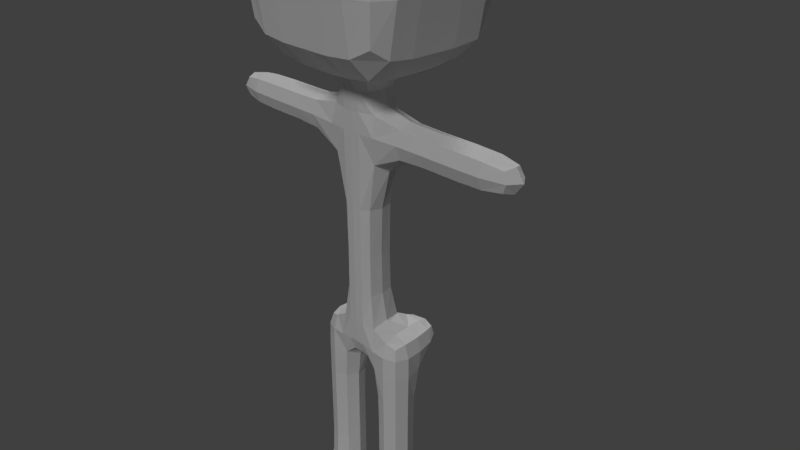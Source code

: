 # Source: igualopeople.blend  (saved by Blender 2.79.0; exported with 4.5.12 LTS)
import bpy
from mathutils import Matrix  # noqa: F401  (used for matrix-valued properties, if any)

bpy.ops.wm.read_factory_settings(use_empty=True)
scene = bpy.context.scene
scene.name = 'Scene'

# ---- collections
col_collection_1 = bpy.data.collections.new('Collection 1'); scene.collection.children.link(col_collection_1)
col_collection_5 = bpy.data.collections.new('Collection 5'); scene.collection.children.link(col_collection_5)
col_collection_5.hide_render = True
col_collection_5.hide_viewport = True

# ---- materials (node trees are filled in below, after node groups)
mat_mat = bpy.data.materials.new('Mat')
mat_mat.alpha_threshold = 0.0
mat_mat.use_transparent_shadow = False
mat_mat.preview_render_type = 'FLAT'
mat_mat.roughness = 0.5
mat_mat.line_color = (0.0, 0.0, 0.0, 1.0)

# ---- material node trees

# ---- world
world_world = bpy.data.worlds.new('World'); scene.world = world_world
world_world.color = (0.05088, 0.05088, 0.05088)
world_world.use_sun_shadow = False
world_world.sun_shadow_jitter_overblur = 0.0
world_world.cycles.sampling_method = 'MANUAL'

# ---- cameras
cam_camera = bpy.data.cameras.new('Camera')
cam_camera.clip_end = 100.0
cam_camera.lens = 35.0
cam_camera.sensor_width = 32.0
cam_camera.sensor_height = 18.0
cam_camera.ortho_scale = 7.314
cam_camera.dof.focus_distance = 0.0
cam_camera.dof.aperture_fstop = 128.0

# ---- lights
light_lamp_001 = bpy.data.lights.new('Lamp.001', 'SUN')
light_lamp_001.transmission_factor = 0.0
light_lamp_001.cutoff_distance = 30.0
light_lamp_001.angle = 0.1993
light_lamp_001.energy = 1.0
light_lamp_001.shadow_buffer_clip_start = 1.001
light_lamp_001.shadow_soft_size = 0.1
light_lamp_001.shadow_cascade_max_distance = 1000.0
light_lamp = bpy.data.lights.new('Lamp', 'SUN')
light_lamp.transmission_factor = 0.0
light_lamp.cutoff_distance = 30.0
light_lamp.angle = 0.1993
light_lamp.energy = 1.0
light_lamp.shadow_buffer_clip_start = 1.001
light_lamp.shadow_soft_size = 0.1
light_lamp.shadow_cascade_max_distance = 1000.0

# ---- meshes
me_cube = bpy.data.meshes.new('Cube')
me_cube.from_pydata([(0.0, 0.25, -1.0), (0.0, -0.25, -1.0), (-0.25, -0.25, -1.0), (-0.25, 0.25, -1.0), (4.768e-07, 0.25, 1.5), (-6.557e-07, -0.25, 1.5), (-0.25, -0.25, 1.5), (-0.25, 0.25, 1.5), (2.384e-07, 0.25, 0.0), (-3.278e-07, -0.25, 0.0), (-0.25, -0.25, 0.0), (-0.25, 0.25, 0.0), (4.768e-07, 0.25, 2.0), (-6.557e-07, -0.25, 2.0), (-0.25, 0.25, 2.0), (-0.25, -0.25, 2.0), (-1.25, -0.25, 1.5), (-1.25, 0.25, 1.5), (-1.25, -0.25, 2.0), (-1.25, 0.25, 2.0), (-1.5, -0.25, 1.5), (-1.5, 0.25, 1.5), (-1.5, -0.25, 2.0), (-1.5, 0.25, 2.0), (-2.5, -0.25, 1.5), (-2.5, 0.25, 1.5), (-2.5, -0.25, 2.0), (-2.5, 0.25, 2.0), (0.0, 0.25, -1.5), (0.0, -0.25, -1.5), (-0.25, 0.25, -1.5), (-0.25, -0.25, -1.5), (-0.75, -0.25, -1.0), (-0.75, 0.25, -1.0), (-0.75, -0.25, -1.5), (-0.75, 0.25, -1.5), (-0.25, -0.25, -2.5), (-0.25, 0.25, -2.5), (-0.75, -0.25, -2.5), (-0.75, 0.25, -2.5), (-0.25, -0.25, -3.0), (-0.25, 0.25, -3.0), (-0.75, -0.25, -3.0), (-0.75, 0.25, -3.0), (-0.25, -0.25, -4.0), (-0.25, 0.25, -4.0), (-0.75, -0.25, -4.0), (-0.75, 0.25, -4.0), (-0.25, -0.25, -4.25), (-0.25, 0.25, -4.25), (-0.75, -0.25, -4.25), (-0.75, 0.25, -4.25), (-0.75, -1.25, -4.0), (-0.25, -1.25, -4.0), (-0.75, -1.25, -4.25), (-0.25, -1.25, -4.25), (4.768e-07, 0.25, 2.5), (-6.557e-07, -0.25, 2.5), (-0.25, 0.25, 2.5), (-0.25, -0.25, 2.5), (4.768e-07, 0.25, 4.5), (-6.557e-07, -0.25, 4.5), (-0.25, 0.25, 4.5), (-0.25, -0.25, 4.5), (-1.25, -0.25, 2.5), (-1.25, 0.25, 2.5), (-1.25, -0.25, 4.5), (-1.25, 0.25, 4.5), (8.643e-07, 1.25, 2.5), (-0.25, 1.25, 2.5), (8.643e-07, 1.25, 4.5), (-0.25, 1.25, 4.5), (-1.25, 1.25, 4.5), (-1.25, 1.25, 2.5), (-9.611e-07, -1.0, 2.5), (-0.25, -1.0, 2.5), (-9.611e-07, -1.0, 4.5), (-0.25, -1.0, 4.5), (-1.25, -1.0, 4.5), (-1.25, -1.0, 2.5), (1.043e-07, 0.25, -1.0), (-0.125, 0.75, -1.0), (1.043e-07, 0.25, -1.5), (-0.125, 0.75, -1.5), (-0.625, 0.75, -1.0), (-0.625, 0.75, -1.5)], [], [(6, 15, 18, 16), (9, 5, 6, 10), (10, 6, 7, 11), (8, 0, 3, 11), (4, 8, 11, 7), (2, 10, 11, 3), (1, 9, 10, 2), (15, 13, 57, 59), (4, 7, 14, 12), (6, 5, 13, 15), (16, 18, 22, 20), (7, 6, 16, 17), (14, 7, 17, 19), (15, 14, 19, 18), (23, 21, 25, 27), (17, 16, 20, 21), (19, 17, 21, 23), (18, 19, 23, 22), (25, 24, 26, 27), (22, 23, 27, 26), (20, 22, 26, 24), (21, 20, 24, 25), (28, 29, 31, 30), (31, 2, 32, 34), (1, 2, 31, 29), (33, 3, 81, 84), (32, 33, 35, 34), (34, 35, 39, 38), (2, 3, 33, 32), (35, 33, 84, 85), (36, 38, 42, 40), (30, 31, 36, 37), (35, 30, 37, 39), (31, 34, 38, 36), (43, 41, 45, 47), (37, 36, 40, 41), (39, 37, 41, 43), (38, 39, 43, 42), (50, 48, 55, 54), (42, 43, 47, 46), (40, 42, 46, 44), (41, 40, 44, 45), (49, 48, 50, 51), (45, 44, 48, 49), (47, 45, 49, 51), (46, 47, 51, 50), (53, 52, 54, 55), (44, 46, 52, 53), (48, 44, 53, 55), (46, 50, 54, 52), (63, 66, 78, 77), (14, 15, 59, 58), (12, 14, 58, 56), (60, 62, 63, 61), (62, 60, 70, 71), (58, 65, 73, 69), (65, 64, 66, 67), (59, 57, 74, 75), (63, 62, 67, 66), (58, 59, 64, 65), (71, 69, 73, 72), (68, 69, 71, 70), (56, 58, 69, 68), (67, 62, 71, 72), (65, 67, 72, 73), (75, 74, 76, 77), (75, 77, 78, 79), (66, 64, 79, 78), (64, 59, 75, 79), (61, 63, 77, 76), (81, 80, 82, 83), (81, 83, 85, 84), (3, 0, 80, 81), (0, 28, 82, 80), (30, 35, 85, 83), (28, 30, 83, 82)])
_uv = me_cube.uv_layers.new(name='UVMap')
_uv.uv.foreach_set('vector', [0.8734, 0.3698, 0.8752, 0.3738, 0.8719, 0.3723, 0.8717, 0.3718, 0.873, 0.3479, 0.876, 0.3687, 0.8734, 0.3698, 0.8699, 0.3488, 0.8699, 0.3488, 0.8734, 0.3698, 0.8689, 0.3706, 0.8639, 0.35, 0.8607, 0.3505, 0.8609, 0.3379, 0.8627, 0.3382, 0.8639, 0.35, 0.8664, 0.3705, 0.8607, 0.3505, 0.8639, 0.35, 0.8689, 0.3706, 0.8658, 0.3375, 0.8699, 0.3488, 0.8639, 0.35, 0.8627, 0.3382, 0.8677, 0.3364, 0.873, 0.3479, 0.8699, 0.3488, 0.8658, 0.3375, 0.8752, 0.3738, 0.878, 0.3716, 0.8861, 0.3768, 0.8841, 0.3869, 0.8664, 0.3705, 0.8689, 0.3706, 0.8683, 0.3743, 0.8657, 0.3727, 0.8734, 0.3698, 0.876, 0.3687, 0.878, 0.3716, 0.8752, 0.3738, 0.8717, 0.3718, 0.8719, 0.3723, 0.8716, 0.3722, 0.8716, 0.372, 0.8689, 0.3706, 0.8734, 0.3698, 0.8717, 0.3718, 0.8711, 0.3719, 0.8683, 0.3743, 0.8689, 0.3706, 0.8711, 0.3719, 0.8711, 0.3724, 0.8752, 0.3738, 0.8683, 0.3743, 0.8711, 0.3724, 0.8719, 0.3723, 0.8713, 0.3722, 0.8713, 0.372, 0.8714, 0.3721, 0.8714, 0.3721, 0.8711, 0.3719, 0.8717, 0.3718, 0.8716, 0.372, 0.8713, 0.372, 0.8711, 0.3724, 0.8711, 0.3719, 0.8713, 0.372, 0.8713, 0.3722, 0.8719, 0.3723, 0.8711, 0.3724, 0.8713, 0.3722, 0.8716, 0.3722, 0.8714, 0.3721, 0.8715, 0.3721, 0.8715, 0.3721, 0.8714, 0.3721, 0.8716, 0.3722, 0.8713, 0.3722, 0.8714, 0.3721, 0.8715, 0.3721, 0.8716, 0.372, 0.8716, 0.3722, 0.8715, 0.3721, 0.8715, 0.3721, 0.8713, 0.372, 0.8716, 0.372, 0.8715, 0.3721, 0.8714, 0.3721, 0.8626, 0.3356, 0.8646, 0.3348, 0.8643, 0.3357, 0.8632, 0.3359, 0.8643, 0.3357, 0.8658, 0.3375, 0.8644, 0.3369, 0.864, 0.3361, 0.8677, 0.3364, 0.8658, 0.3375, 0.8643, 0.3357, 0.8646, 0.3348, 0.8634, 0.3371, 0.8627, 0.3382, 0.8625, 0.3372, 0.863, 0.3371, 0.8644, 0.3369, 0.8634, 0.3371, 0.8635, 0.3363, 0.864, 0.3361, 0.864, 0.3361, 0.8635, 0.3363, 0.8635, 0.3352, 0.8635, 0.3351, 0.8658, 0.3375, 0.8627, 0.3382, 0.8634, 0.3371, 0.8644, 0.3369, 0.8635, 0.3363, 0.8634, 0.3371, 0.863, 0.3371, 0.8631, 0.3366, 0.8636, 0.3351, 0.8635, 0.3351, 0.8634, 0.3348, 0.8634, 0.3348, 0.8632, 0.3359, 0.8643, 0.3357, 0.8636, 0.3351, 0.8635, 0.3351, 0.8635, 0.3363, 0.8632, 0.3359, 0.8635, 0.3351, 0.8635, 0.3352, 0.8643, 0.3357, 0.864, 0.3361, 0.8635, 0.3351, 0.8636, 0.3351, 0.8634, 0.3348, 0.8634, 0.3348, 0.8632, 0.334, 0.8632, 0.334, 0.8635, 0.3351, 0.8636, 0.3351, 0.8634, 0.3348, 0.8634, 0.3348, 0.8635, 0.3352, 0.8635, 0.3351, 0.8634, 0.3348, 0.8634, 0.3348, 0.8635, 0.3351, 0.8635, 0.3352, 0.8634, 0.3348, 0.8634, 0.3348, 0.8632, 0.3337, 0.8631, 0.3337, 0.8628, 0.3325, 0.8628, 0.3321, 0.8634, 0.3348, 0.8634, 0.3348, 0.8632, 0.334, 0.8632, 0.3338, 0.8634, 0.3348, 0.8634, 0.3348, 0.8632, 0.3338, 0.8632, 0.3338, 0.8634, 0.3348, 0.8634, 0.3348, 0.8632, 0.3338, 0.8632, 0.334, 0.8632, 0.3339, 0.8631, 0.3337, 0.8632, 0.3337, 0.8632, 0.3339, 0.8632, 0.334, 0.8632, 0.3338, 0.8631, 0.3337, 0.8632, 0.3339, 0.8632, 0.334, 0.8632, 0.334, 0.8632, 0.3339, 0.8632, 0.3339, 0.8632, 0.3338, 0.8632, 0.334, 0.8632, 0.3339, 0.8632, 0.3337, 0.8629, 0.3326, 0.8627, 0.3324, 0.8628, 0.3321, 0.8628, 0.3325, 0.8632, 0.3338, 0.8632, 0.3338, 0.8627, 0.3324, 0.8629, 0.3326, 0.8631, 0.3337, 0.8632, 0.3338, 0.8629, 0.3326, 0.8628, 0.3325, 0.8632, 0.3338, 0.8632, 0.3337, 0.8628, 0.3321, 0.8627, 0.3324, 0.8922, 0.6481, 0.8927, 0.5792, 0.9436, 0.5781, 0.945, 0.6488, 0.8683, 0.3743, 0.8752, 0.3738, 0.8841, 0.3869, 0.8607, 0.3875, 0.8657, 0.3727, 0.8683, 0.3743, 0.8607, 0.3875, 0.8584, 0.3776, 0.8573, 0.6638, 0.858, 0.6469, 0.8922, 0.6481, 0.8915, 0.6655, 0.858, 0.6469, 0.8573, 0.6638, 0.7904, 0.6616, 0.7909, 0.6449, 0.8607, 0.3875, 0.8589, 0.4483, 0.7959, 0.4472, 0.7998, 0.3856, 0.8589, 0.4483, 0.8894, 0.4475, 0.8927, 0.5792, 0.8591, 0.5791, 0.8841, 0.3869, 0.8861, 0.3768, 0.927, 0.3697, 0.9293, 0.3834, 0.8922, 0.6481, 0.858, 0.6469, 0.8591, 0.5791, 0.8927, 0.5792, 0.8607, 0.3875, 0.8841, 0.3869, 0.8894, 0.4475, 0.8589, 0.4483, 0.8553, 0.2362, 0.8553, 0.00264, 0.9721, 0.00264, 0.9721, 0.2362, 0.8261, 0.00264, 0.8553, 0.00264, 0.8553, 0.2362, 0.8261, 0.2362, 0.8584, 0.3776, 0.8607, 0.3875, 0.7998, 0.3856, 0.8013, 0.3714, 0.8591, 0.5791, 0.858, 0.6469, 0.7909, 0.6449, 0.7929, 0.578, 0.8589, 0.4483, 0.8591, 0.5791, 0.7929, 0.578, 0.7959, 0.4472, 0.3982, 0.004195, 0.4934, 0.004195, 0.4934, 0.9546, 0.3982, 0.9546, 0.3982, 0.004195, 0.3982, 0.9546, 0.01733, 0.9546, 0.01733, 0.004195, 0.8927, 0.5792, 0.8894, 0.4475, 0.9368, 0.4447, 0.9436, 0.5781, 0.8894, 0.4475, 0.8841, 0.3869, 0.9293, 0.3834, 0.9368, 0.4447, 0.8915, 0.6655, 0.8922, 0.6481, 0.945, 0.6488, 0.945, 0.6679, 0.8625, 0.3372, 0.8614, 0.3377, 0.8624, 0.3359, 0.8628, 0.3365, 0.8625, 0.3372, 0.8628, 0.3365, 0.8631, 0.3366, 0.863, 0.3371, 0.8627, 0.3382, 0.8609, 0.3379, 0.8614, 0.3377, 0.8625, 0.3372, 0.8609, 0.3379, 0.8626, 0.3356, 0.8624, 0.3359, 0.8614, 0.3377, 0.8632, 0.3359, 0.8635, 0.3363, 0.8631, 0.3366, 0.8628, 0.3365, 0.8626, 0.3356, 0.8632, 0.3359, 0.8628, 0.3365, 0.8624, 0.3359])
me_cube.materials.append(mat_mat)
me_cube.use_remesh_preserve_volume = False
me_cube.use_remesh_preserve_attributes = False
me_cube.use_mirror_vertex_groups = False
me_cube.update()
arm_armature = bpy.data.armatures.new('Armature')  # bones are not reproduced

# ---- objects
ob_lamp_001 = bpy.data.objects.new('Lamp.001', light_lamp_001)
ob_igualopeople = bpy.data.objects.new('Igualopeople', me_cube)
ob_lamp = bpy.data.objects.new('Lamp', light_lamp)
ob_camera = bpy.data.objects.new('Camera', cam_camera)
ob_armature = bpy.data.objects.new('Armature', arm_armature)

# ---- transforms, parenting, visibility, modifiers, constraints
ob_lamp_001.location = (4.076, 2.005, 5.904)
ob_lamp_001.rotation_euler = (-0.8536, 0.1342, 6.889)
ob_lamp_001.lock_rotations_4d = False
ob_lamp_001.empty_display_type = 'ARROWS'
ob_lamp_001.color = (0.0, 0.0, 0.0, 0.0)
ob_lamp_001.lineart.crease_threshold = 0.0
ob_igualopeople.parent = ob_armature
ob_igualopeople.location = (0.0, 0.0, 0.0)
ob_igualopeople.lock_rotations_4d = False
ob_igualopeople.empty_display_type = 'ARROWS'
ob_igualopeople.lineart.crease_threshold = 0.0
_vg = ob_igualopeople.vertex_groups.new(name='Bone')
_vg = ob_igualopeople.vertex_groups.new(name='barriga')
for _i, _w in zip([0, 1, 2, 3, 5, 8, 9, 10, 11, 28, 29, 30, 31, 32, 33, 80, 81, 82, 83, 84, 85], [0.8972, 0.9646, 0.8837, 0.8741, 0.03158, 0.9768, 0.9686, 0.9822, 0.9831, 0.6821, 0.7245, 0.09364, 0.09754, 0.07526, 0.1224, 0.7506, 0.3823, 0.6255, 0.2692, 0.1792, 0.1367]): _vg.add([_i], _w, 'REPLACE')
_vg = ob_igualopeople.vertex_groups.new(name='corpo')
for _i, _w in zip([4, 5, 6, 7, 9, 12, 13, 14, 15, 16, 18, 56, 57, 58, 59, 64, 65, 68, 69, 74, 75], [0.9632, 0.9448, 0.9353, 0.9379, 0.01026, 0.8973, 0.8868, 0.8615, 0.8516, 0.02025, 0.004775, 0.1716, 0.1703, 0.1206, 0.1102, 0.003004, 0.004465, 0.03331, 0.02324, 0.03786, 0.01474]): _vg.add([_i], _w, 'REPLACE')
_vg = ob_igualopeople.vertex_groups.new(name='cabeca')
for _i, _w in zip([12, 13, 14, 15, 56, 57, 58, 59, 60, 61, 62, 63, 64, 65, 66, 67, 68, 69, 70, 71, 72, 73, 74, 75, 76, 77, 78, 79], [0.08863, 0.09773, 0.08273, 0.08882, 0.824, 0.8253, 0.8732, 0.8836, 0.9979, 0.9984, 0.9978, 0.9981, 0.9721, 0.9714, 0.995, 0.9944, 0.957, 0.962, 0.9911, 0.9928, 0.9919, 0.9785, 0.9547, 0.9663, 0.9927, 0.9941, 0.993, 0.9799]): _vg.add([_i], _w, 'REPLACE')
_vg = ob_igualopeople.vertex_groups.new(name='braco.L')
_vg = ob_igualopeople.vertex_groups.new(name='antebraco.L')
_vg = ob_igualopeople.vertex_groups.new(name='perna.L')
_vg = ob_igualopeople.vertex_groups.new(name='canela.L')
_vg = ob_igualopeople.vertex_groups.new(name='braco.R')
for _i, _w in zip([6, 7, 14, 15, 16, 17, 18, 19, 20, 21, 22, 23], [0.02788, 0.02944, 0.05267, 0.05562, 0.9207, 0.9481, 0.9292, 0.9456, 0.05589, 0.02158, 0.05626, 0.0215]): _vg.add([_i], _w, 'REPLACE')
_vg = ob_igualopeople.vertex_groups.new(name='antebraco.R')
for _i, _w in zip([16, 17, 18, 19, 20, 21, 22, 23, 24, 25, 26, 27], [0.03603, 0.006779, 0.03098, 0.01274, 0.942, 0.9633, 0.9419, 0.9633, 0.9959, 0.989, 0.9954, 0.9889]): _vg.add([_i], _w, 'REPLACE')
_vg = ob_igualopeople.vertex_groups.new(name='perna.R')
for _i, _w in zip([0, 1, 2, 3, 28, 29, 30, 31, 32, 33, 34, 35, 36, 37, 38, 39, 41, 43, 80, 81, 82, 83, 84, 85], [0.1023, 0.01935, 0.1159, 0.1252, 0.3174, 0.2752, 0.9046, 0.9018, 0.9246, 0.8774, 0.9891, 0.9762, 0.9784, 0.9658, 0.9795, 0.9686, 0.01145, 0.0142, 0.249, 0.6174, 0.3741, 0.7303, 0.8205, 0.8628]): _vg.add([_i], _w, 'REPLACE')
_vg = ob_igualopeople.vertex_groups.new(name='canela.R')
for _i, _w in zip([37, 39, 40, 41, 42, 43, 44, 45, 46, 47, 49, 50, 51], [0.01247, 0.01098, 0.9623, 0.9701, 0.9663, 0.9644, 0.06177, 0.9083, 0.06192, 0.9145, 0.5123, 0.006789, 0.5103]): _vg.add([_i], _w, 'REPLACE')
_vg = ob_igualopeople.vertex_groups.new(name='pe.L')
_vg = ob_igualopeople.vertex_groups.new(name='pe.R')
for _i, _w in zip([44, 45, 46, 47, 48, 49, 50, 51, 52, 53, 54, 55], [0.9379, 0.0907, 0.9377, 0.08455, 0.9757, 0.4876, 0.9716, 0.4896, 0.9983, 0.9986, 0.9993, 0.9992]): _vg.add([_i], _w, 'REPLACE')
_m = ob_igualopeople.modifiers.new('Mirror', 'MIRROR')
_m.use_mirror_u = True
_m = ob_igualopeople.modifiers.new('Subsurf', 'SUBSURF')
_m.uv_smooth = 'PRESERVE_CORNERS'
_m.quality = 1
_m.render_levels = 1
_m.show_only_control_edges = False
_m = ob_igualopeople.modifiers.new('Armature', 'ARMATURE')
_m.object = ob_armature
ob_lamp.location = (4.076, -3.995, 5.904)
ob_lamp.rotation_euler = (-0.8536, 0.1342, 3.747)
ob_lamp.lock_rotations_4d = False
ob_lamp.empty_display_type = 'ARROWS'
ob_lamp.color = (0.0, 0.0, 0.0, 0.0)
ob_lamp.lineart.crease_threshold = 0.0
ob_camera.location = (7.481, -6.508, 5.344)
ob_camera.rotation_euler = (1.109, 0.0, 0.8149)
ob_camera.lock_rotations_4d = False
ob_camera.empty_display_type = 'ARROWS'
ob_camera.color = (0.0, 0.0, 0.0, 0.0)
ob_camera.display_type = 'WIRE'
ob_camera.lineart.crease_threshold = 0.0
ob_armature.location = (0.0, 0.0, 0.0)
ob_armature.show_in_front = True
ob_armature.lineart.crease_threshold = 0.0

# ---- collection membership
col_collection_1.objects.link(ob_lamp_001)
col_collection_1.objects.link(ob_igualopeople)
col_collection_1.objects.link(ob_lamp)
col_collection_1.objects.link(ob_camera)
col_collection_5.objects.link(ob_armature)

# ---- scene / render settings (as saved in the file)
scene.camera = ob_camera
scene.frame_start = 1; scene.frame_end = 48; scene.frame_set(46)
scene.render.engine = 'BLENDER_EEVEE_NEXT'
scene.render.resolution_percentage = 50
scene.render.dither_intensity = 0.0
scene.cycles.use_denoising = False
scene.cycles.samples = 128
scene.cycles.sampling_pattern = 'TABULATED_SOBOL'
scene.cycles.light_sampling_threshold = 0.0
scene.cycles.use_adaptive_sampling = False
scene.cycles.use_light_tree = False
scene.cycles.blur_glossy = 0.0
scene.cycles.sample_clamp_indirect = 0.0
scene.view_settings.view_transform = 'Standard'
bpy.context.view_layer.update()
